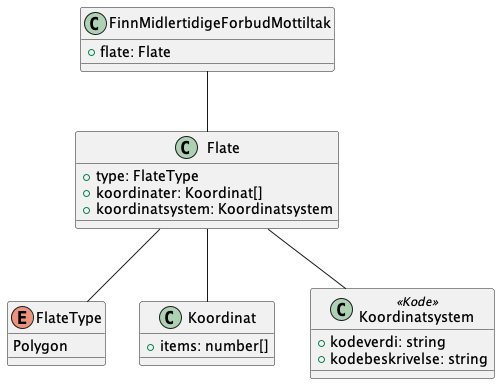

The diagram above was rendered by PlantUML. Its source (embedded in the PNG):
@startuml
!include ./../no.ks.fiks.plan.v2.felles.flate/flate.pu

class FinnMidlertidigeForbudMottiltak {
    +flate: Flate
}

FinnMidlertidigeForbudMottiltak -- Flate

@enduml